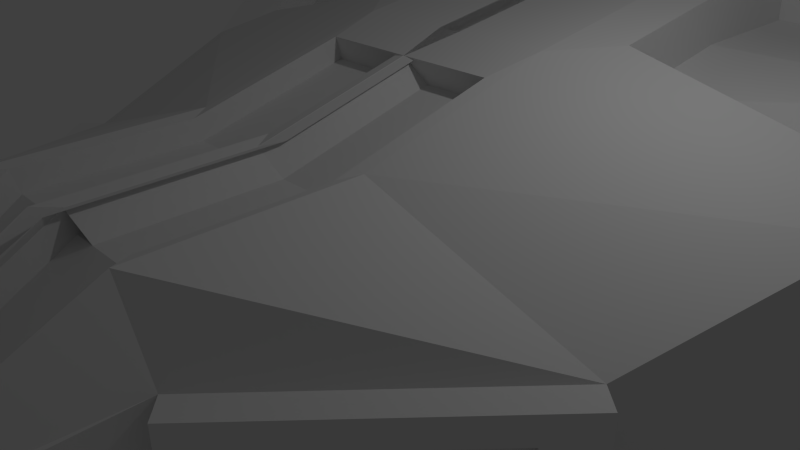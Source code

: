 # Source: Enemy7.blend  (saved by Blender 2.70.0; exported with 4.5.12 LTS)
import bpy
from mathutils import Matrix  # noqa: F401  (used for matrix-valued properties, if any)

bpy.ops.wm.read_factory_settings(use_empty=True)
scene = bpy.context.scene
scene.name = 'Scene'

# ---- collections
col_collection_1 = bpy.data.collections.new('Collection 1'); scene.collection.children.link(col_collection_1)

# ---- materials (node trees are filled in below, after node groups)
mat_material = bpy.data.materials.new('Material')
mat_material.alpha_threshold = 0.0
mat_material.use_transparent_shadow = False
mat_material.roughness = 0.5
mat_material.line_color = (0.0, 0.0, 0.0, 1.0)

# ---- material node trees

# ---- world
world_world = bpy.data.worlds.new('World'); scene.world = world_world
world_world.color = (0.05088, 0.05088, 0.05088)
world_world.use_sun_shadow = False
world_world.sun_shadow_jitter_overblur = 0.0
world_world.cycles.sampling_method = 'MANUAL'
world_world.cycles.sample_map_resolution = 256

# ---- cameras
cam_camera = bpy.data.cameras.new('Camera')
cam_camera.clip_end = 100.0
cam_camera.lens = 35.0
cam_camera.sensor_width = 32.0
cam_camera.sensor_height = 18.0
cam_camera.ortho_scale = 7.314
cam_camera.dof.focus_distance = 0.0
cam_camera.dof.aperture_fstop = 128.0

# ---- lights
light_lamp = bpy.data.lights.new('Lamp', 'POINT')
light_lamp.transmission_factor = 0.0
light_lamp.cutoff_distance = 30.0
light_lamp.energy = 100.0
light_lamp.shadow_buffer_clip_start = 1.001
light_lamp.shadow_soft_size = 0.1
light_lamp.shadow_maximum_resolution = 0.006
light_lamp.use_absolute_resolution = True
light_lamp.cycles.use_multiple_importance_sampling = False

# ---- meshes
me_cube = bpy.data.meshes.new('Cube')
me_cube.from_pydata([(5.389, 6.743, -1.0), (1.262, -6.743, -0.4234), (0.0, -6.743, -0.4234), (-0.1615, 6.744, -1.0), (5.389, 6.743, 3.074), (1.262, -6.744, 0.4234), (0.0, -6.743, 0.4234), (-0.1615, 6.743, 3.074), (6.545, 4.046, -1.0), (5.317, 1.349, -1.0), (4.388, -1.349, -1.0), (1.958, -4.046, -1.0), (-0.1615, -4.046, -1.0), (-0.1615, -1.349, -1.0), (-0.1615, 1.349, -1.0), (-0.1615, 4.046, -1.0), (6.545, 4.046, 3.074), (5.317, 1.349, 1.704), (4.388, -1.349, 1.0), (1.958, -4.046, 1.0), (-0.1615, -4.046, 1.959), (-0.1615, -1.349, 1.959), (-0.1615, 1.349, 2.663), (-0.1615, 4.046, 3.074), (1.439, 6.743, -1.0), (1.039, 6.743, -1.0), (0.6385, 6.744, -1.0), (0.2385, 6.744, -1.0), (1.093, -6.743, -0.4234), (0.9232, -6.743, -0.4234), (0.7539, -6.743, -0.4234), (0.3745, -6.743, -0.4234), (1.439, 6.743, 3.074), (1.039, 6.743, 3.074), (0.6385, 6.743, 3.074), (0.2385, 6.743, 3.074), (1.093, -6.744, 0.4234), (0.9232, -6.743, 0.4234), (0.7539, -6.743, 0.4234), (0.3745, -6.743, 0.4234), (1.439, 4.046, -1.0), (1.039, 4.046, -1.0), (0.6385, 4.046, -1.0), (0.2385, 4.046, -1.0), (1.439, 1.349, -1.0), (1.039, 1.349, -1.0), (0.6385, 1.349, -1.0), (0.2385, 1.349, -1.0), (1.439, -1.349, -1.0), (1.039, -1.349, -1.0), (0.6385, -1.349, -1.0), (0.2385, -1.349, -1.0), (1.439, -4.046, -1.0), (1.039, -4.046, -1.0), (0.6385, -4.046, -1.0), (0.2385, -4.046, -1.0), (0.2385, 4.046, 3.074), (0.6385, 4.046, 3.074), (1.039, 4.046, 3.074), (1.439, 4.046, 3.074), (0.2385, 1.349, 2.663), (0.6385, 1.349, 2.663), (1.039, 1.349, 2.663), (1.439, 1.349, 2.663), (0.8701, -5.966, 0.6786), (1.007, -5.966, 0.6786), (-0.006172, 0.5712, 2.488), (1.439, -1.349, 1.959), (-0.006172, -1.608, 1.919), (-0.006173, -3.787, 1.919), (0.0, -5.966, 0.6786), (1.439, -4.046, 1.959), (5.389, 6.743, -0.6), (5.389, 6.743, -0.2), (5.389, 6.743, 0.2), (5.389, 6.743, 0.6), (1.262, -6.743, -0.2541), (1.262, -6.743, -0.08469), (1.262, -6.744, 0.08469), (1.262, -6.744, 0.2541), (0.0, -6.743, -0.2541), (0.0, -6.743, -0.08469), (0.0, -6.743, 0.08469), (0.0, -6.743, 0.2541), (-0.1615, 6.744, -0.6), (-0.1615, 6.744, -0.2), (-0.1615, 6.743, 0.2), (-0.1615, 6.743, 0.6), (6.545, 4.046, 0.6), (6.545, 4.046, 0.2), (6.545, 4.046, -0.2), (6.545, 4.046, -0.6), (5.317, 1.349, 0.6), (5.317, 1.349, 0.2), (5.317, 1.349, -0.2), (5.317, 1.349, -0.6), (4.388, -1.349, 0.6), (4.388, -1.349, 0.2), (4.388, -1.349, -0.2), (4.388, -1.349, -0.6), (1.958, -4.046, 0.6), (1.958, -4.046, 0.2), (1.958, -4.046, -0.2), (1.958, -4.046, -0.6), (1.093, -6.743, 0.2541), (1.093, -6.743, 0.08469), (1.093, -6.743, -0.08469), (1.093, -6.743, -0.2541), (0.9232, -6.743, 0.2541), (0.9232, -6.743, 0.08469), (0.9232, -6.743, -0.08469), (0.9232, -6.743, -0.2541), (0.7539, -6.743, 0.2541), (0.7539, -6.743, 0.08469), (0.7539, -6.743, -0.08469), (0.7539, -6.743, -0.2541), (0.3745, -6.743, 0.2541), (0.3745, -6.743, 0.08469), (0.3745, -6.743, -0.08469), (0.3745, -6.743, -0.2541), (1.439, 6.743, -0.6), (1.439, 6.743, -0.2), (1.439, 6.743, 0.2), (1.439, 6.743, 0.6), (1.039, 6.743, -0.6), (1.039, 6.743, -0.2), (1.039, 6.743, 0.2), (1.039, 6.743, 0.6), (0.6385, 6.743, -0.6), (0.6385, 6.743, -0.2), (0.6385, 6.743, 0.2), (0.6385, 6.743, 0.6), (0.2385, 6.744, -0.6), (0.2385, 6.743, -0.2), (0.2385, 6.743, 0.2), (0.2385, 6.743, 0.6), (4.66, -1.594, -1.0), (2.23, -4.291, -1.0), (4.66, -1.594, 1.0), (2.23, -4.291, 1.0), (4.66, -1.594, 0.6), (4.66, -1.594, 0.2), (4.66, -1.594, -0.2), (4.66, -1.594, -0.6), (2.23, -4.291, 0.6), (2.23, -4.291, 0.2), (2.23, -4.291, -0.2), (2.23, -4.291, -0.6), (4.26, -2.037, -0.671), (2.629, -3.847, -0.671), (4.26, -2.037, 0.671), (2.629, -3.847, 0.671), (4.26, -2.037, 0.4026), (4.26, -2.037, 0.1342), (4.26, -2.037, -0.1342), (4.26, -2.037, -0.4026), (2.629, -3.847, 0.4026), (2.629, -3.847, 0.1342), (2.629, -3.847, -0.1342), (2.629, -3.847, -0.4026), (3.44, -1.298, -0.671), (1.809, -3.108, -0.671), (3.44, -1.298, 0.671), (1.809, -3.108, 0.671), (3.44, -1.298, 0.4026), (3.44, -1.298, 0.1342), (3.44, -1.298, -0.1342), (3.44, -1.298, -0.4026), (1.809, -3.108, 0.4026), (1.809, -3.108, 0.1342), (1.809, -3.108, -0.1342), (1.809, -3.108, -0.4026), (0.0, -6.743, 0.4234), (-0.1615, -4.046, 1.959), (-0.1615, -1.349, 1.959), (-0.1615, 1.349, 2.663), (1.093, -6.744, 0.4234), (0.9232, -6.743, 0.4234), (0.7539, -6.743, 0.4234), (0.3965, -6.743, 0.4234), (0.2385, 1.349, 2.663), (0.6385, 1.349, 2.663), (1.039, 1.349, 2.663), (1.439, 1.349, 2.663), (0.0, -5.885, 0.3714), (-0.006172, -3.706, 1.612), (-0.006172, -1.527, 1.612), (1.439, -1.349, 1.959), (-0.006172, 0.6521, 2.18), (1.007, -5.885, 0.3714), (0.8701, -5.885, 0.3714), (1.439, -4.046, 1.959), (0.7332, -5.966, 0.6786), (0.4084, -5.966, 0.6786), (0.317, 0.5712, 2.488), (0.6401, 0.5712, 2.488), (0.9632, 0.5712, 2.488), (1.286, 0.5712, 2.488), (1.286, -1.608, 1.919), (1.286, -3.787, 1.919), (0.7332, -5.885, 0.3714), (0.5964, -5.885, 0.3714), (0.317, 0.6521, 2.18), (0.6401, 0.6521, 2.18), (0.9632, 0.6521, 2.18), (1.286, 0.6521, 2.18), (0.317, -1.527, 1.612), (0.6401, -1.527, 1.612), (0.9632, -1.527, 1.612), (1.286, -1.527, 1.612), (0.317, -3.706, 1.612), (0.6401, -3.706, 1.612), (0.9632, -3.706, 1.612), (1.286, -3.706, 1.612), (4.858, 5.946, 2.986), (5.673, 4.046, 2.986), (4.808, 2.146, 2.021), (2.076, 5.946, 2.986), (2.076, 4.046, 2.986), (2.076, 2.146, 2.696), (4.824, 6.061, 2.317), (5.639, 4.161, 2.317), (4.773, 2.261, 1.352), (2.041, 6.061, 2.317), (2.041, 4.161, 2.317), (2.041, 2.261, 2.028), (4.759, 6.743, -0.571), (4.759, 6.743, 2.204), (2.068, 6.743, -0.571), (2.068, 6.743, 2.204), (4.759, 6.743, -0.2985), (4.759, 6.743, -0.02604), (4.759, 6.743, 0.2464), (4.759, 6.743, 0.5189), (2.068, 6.743, -0.2985), (2.068, 6.743, -0.02604), (2.068, 6.743, 0.2464), (2.068, 6.743, 0.5189), (4.759, 5.17, -0.571), (4.759, 5.17, 2.204), (2.068, 5.17, -0.571), (2.068, 5.17, 2.204), (4.759, 5.17, -0.2985), (4.759, 5.17, -0.02604), (4.759, 5.17, 0.2464), (4.759, 5.17, 0.5189), (2.068, 5.17, -0.2985), (2.068, 5.17, -0.02604), (2.068, 5.17, 0.2464), (2.068, 5.17, 0.5189), (4.266, 5.17, -0.2351), (4.266, 5.17, 1.523), (2.561, 5.17, -0.2351), (2.561, 5.17, 1.523), (4.266, 5.17, -0.0625), (4.266, 5.17, 0.1101), (4.266, 5.17, 0.2828), (4.266, 5.17, 0.4554), (2.561, 5.17, -0.0625), (2.561, 5.17, 0.1101), (2.561, 5.17, 0.2828), (2.561, 5.17, 0.4554), (4.266, 8.2, -0.2351), (4.266, 8.2, 1.523), (2.561, 8.2, -0.2351), (2.561, 8.2, 1.523), (4.266, 8.2, -0.0625), (4.266, 8.2, 0.1101), (4.266, 8.2, 0.2828), (4.266, 8.2, 0.4554), (2.561, 8.2, -0.0625), (2.561, 8.2, 0.1101), (2.561, 8.2, 0.2828), (2.561, 8.2, 0.4554), (3.93, 8.2, -0.006205), (3.93, 8.2, 1.059), (2.897, 8.2, -0.006205), (2.897, 8.2, 1.059), (3.93, 8.2, 0.09838), (3.93, 8.2, 0.203), (3.93, 8.2, 0.3075), (3.93, 8.2, 0.4121), (2.897, 8.2, 0.09838), (2.897, 8.2, 0.203), (2.897, 8.2, 0.3075), (2.897, 8.2, 0.4121), (3.93, 7.724, -0.006205), (3.93, 7.724, 1.059), (2.897, 7.724, -0.006205), (2.897, 7.724, 1.059), (3.93, 7.724, 0.09838), (3.93, 7.724, 0.203), (3.93, 7.724, 0.3075), (3.93, 7.724, 0.4121), (2.897, 7.724, 0.09838), (2.897, 7.724, 0.203), (2.897, 7.724, 0.3075), (2.897, 7.724, 0.4121), (-0.006173, -3.787, 1.919), (0.0, -5.966, 0.6786), (0.0, -5.885, 0.3714), (-0.006172, -3.706, 1.612), (0.5964, -5.885, 0.3714), (0.317, -3.706, 1.612), (4.158, -1.941, 0.5602), (4.158, -1.941, 0.415), (4.158, -1.941, 0.2503), (4.158, -1.941, 0.1051), (4.158, -1.941, -0.0596), (4.158, -1.941, -0.2048), (4.158, -1.941, -0.3695), (4.158, -1.941, -0.5147), (2.275, -4.031, 0.415), (2.275, -4.031, 0.5602), (2.275, -4.031, 0.1051), (2.275, -4.031, 0.2503), (2.275, -4.031, -0.2048), (2.275, -4.031, -0.0596), (2.275, -4.031, -0.5147), (2.275, -4.031, -0.3695)], [], [(55, 31, 2, 12), (39, 38, 178, 179), (100, 19, 5, 79), (116, 39, 6, 83), (27, 43, 15, 3), (132, 27, 3, 84), (43, 47, 14, 15), (47, 51, 13, 14), (51, 55, 12, 13), (35, 7, 23, 56), (56, 23, 22, 60), (22, 21, 174, 175), (60, 22, 175, 180), (75, 4, 16, 88), (88, 16, 17, 92), (92, 17, 18, 96), (18, 19, 139, 138), (11, 1, 28, 52), (52, 28, 29, 53), (53, 29, 30, 54), (54, 30, 31, 55), (19, 71, 36, 5), (61, 60, 180, 181), (36, 71, 191, 176), (71, 67, 187, 191), (79, 5, 36, 104), (104, 36, 37, 108), (108, 37, 38, 112), (112, 38, 39, 116), (0, 8, 40, 24), (24, 40, 41, 25), (25, 41, 42, 26), (26, 42, 43, 27), (32, 4, 227, 229), (120, 24, 25, 124), (124, 25, 26, 128), (128, 26, 27, 132), (8, 9, 44, 40), (40, 44, 45, 41), (41, 45, 46, 42), (42, 46, 47, 43), (9, 10, 48, 44), (44, 48, 49, 45), (45, 49, 50, 46), (46, 50, 51, 47), (10, 11, 52, 48), (48, 52, 53, 49), (49, 53, 54, 50), (50, 54, 55, 51), (4, 32, 217, 214), (32, 33, 58, 59), (33, 34, 57, 58), (34, 35, 56, 57), (59, 63, 219, 218), (59, 58, 62, 63), (58, 57, 61, 62), (57, 56, 60, 61), (17, 63, 67, 18), (37, 36, 176, 177), (62, 61, 181, 182), (67, 63, 183, 187), (18, 67, 71, 19), (20, 6, 172, 173), (38, 37, 177, 178), (63, 62, 182, 183), (11, 103, 76, 1), (103, 102, 77, 76), (102, 101, 78, 77), (101, 100, 79, 78), (31, 119, 80, 2), (119, 118, 81, 80), (118, 117, 82, 81), (117, 116, 83, 82), (35, 135, 87, 7), (135, 134, 86, 87), (134, 133, 85, 86), (133, 132, 84, 85), (0, 72, 91, 8), (72, 73, 90, 91), (73, 74, 89, 90), (74, 75, 88, 89), (8, 91, 95, 9), (91, 90, 94, 95), (90, 89, 93, 94), (89, 88, 92, 93), (9, 95, 99, 10), (95, 94, 98, 99), (94, 93, 97, 98), (93, 92, 96, 97), (10, 99, 143, 136), (99, 98, 142, 143), (103, 11, 137, 147), (19, 100, 144, 139), (1, 76, 107, 28), (76, 77, 106, 107), (77, 78, 105, 106), (78, 79, 104, 105), (28, 107, 111, 29), (107, 106, 110, 111), (106, 105, 109, 110), (105, 104, 108, 109), (29, 111, 115, 30), (111, 110, 114, 115), (110, 109, 113, 114), (109, 108, 112, 113), (30, 115, 119, 31), (115, 114, 118, 119), (114, 113, 117, 118), (113, 112, 116, 117), (74, 73, 231, 232), (123, 32, 229, 237), (75, 74, 232, 233), (24, 120, 234, 228), (32, 123, 127, 33), (123, 122, 126, 127), (122, 121, 125, 126), (121, 120, 124, 125), (33, 127, 131, 34), (127, 126, 130, 131), (126, 125, 129, 130), (125, 124, 128, 129), (34, 131, 135, 35), (131, 130, 134, 135), (130, 129, 133, 134), (129, 128, 132, 133), (143, 142, 154, 155), (147, 137, 149, 159), (139, 144, 156, 151), (140, 138, 150, 152), (144, 145, 157, 156), (102, 103, 147, 146), (98, 97, 141, 142), (101, 102, 146, 145), (97, 96, 140, 141), (100, 101, 145, 144), (96, 18, 138, 140), (11, 10, 136, 137), (152, 150, 162, 164), (156, 157, 169, 168), (149, 148, 160, 161), (153, 152, 164, 165), (157, 158, 170, 169), (136, 143, 155, 148), (146, 147, 159, 158), (142, 141, 153, 154), (138, 139, 151, 150), (145, 146, 158, 157), (141, 140, 152, 153), (137, 136, 148, 149), (164, 162, 163, 168), (160, 167, 171, 161), (167, 166, 170, 171), (166, 165, 169, 170), (165, 164, 168, 169), (151, 156, 168, 163), (159, 149, 161, 171), (155, 154, 166, 167), (148, 155, 167, 160), (158, 159, 171, 170), (154, 153, 165, 166), (150, 151, 163, 162), (187, 183, 197, 198), (177, 176, 65, 64), (182, 181, 195, 196), (176, 191, 199, 65), (172, 179, 193, 70), (178, 177, 64, 192), (183, 182, 196, 197), (173, 172, 70, 69), (179, 178, 192, 193), (174, 173, 69, 68), (180, 175, 66, 194), (191, 187, 198, 199), (21, 20, 173, 174), (6, 39, 179, 172), (197, 196, 204, 205), (69, 70, 184, 185), (193, 192, 200, 201), (70, 193, 201, 184), (194, 66, 188, 202), (199, 198, 209, 213), (66, 68, 186, 188), (195, 194, 202, 203), (198, 197, 205, 209), (64, 65, 189, 190), (196, 195, 203, 204), (65, 199, 213, 189), (181, 180, 194, 195), (175, 174, 68, 66), (210, 185, 184, 201), (202, 188, 186, 206), (206, 186, 185, 210), (213, 212, 190, 189), (212, 211, 200, 190), (211, 210, 201, 200), (205, 204, 208, 209), (204, 203, 207, 208), (203, 202, 206, 207), (209, 208, 212, 213), (208, 207, 211, 212), (207, 206, 210, 211), (192, 64, 190, 200), (68, 69, 185, 186), (218, 219, 225, 224), (219, 216, 222, 225), (63, 17, 216, 219), (17, 16, 215, 216), (32, 59, 218, 217), (16, 4, 214, 215), (220, 223, 224, 221), (221, 224, 225, 222), (216, 215, 221, 222), (217, 218, 224, 223), (215, 214, 220, 221), (214, 217, 223, 220), (233, 232, 244, 245), (237, 229, 241, 249), (228, 234, 246, 240), (230, 226, 238, 242), (234, 235, 247, 246), (122, 123, 237, 236), (73, 72, 230, 231), (4, 75, 233, 227), (121, 122, 236, 235), (72, 0, 226, 230), (120, 121, 235, 234), (0, 24, 228, 226), (242, 238, 250, 254), (246, 247, 259, 258), (239, 245, 257, 251), (243, 242, 254, 255), (247, 248, 260, 259), (229, 227, 239, 241), (236, 237, 249, 248), (232, 231, 243, 244), (226, 228, 240, 238), (235, 236, 248, 247), (231, 230, 242, 243), (227, 233, 245, 239), (255, 254, 266, 267), (259, 260, 272, 271), (250, 252, 264, 262), (256, 255, 267, 268), (260, 261, 273, 272), (240, 246, 258, 252), (249, 241, 253, 261), (245, 244, 256, 257), (241, 239, 251, 253), (248, 249, 261, 260), (244, 243, 255, 256), (238, 240, 252, 250), (262, 264, 276, 274), (268, 267, 279, 280), (272, 273, 285, 284), (265, 263, 275, 277), (269, 268, 280, 281), (251, 257, 269, 263), (258, 259, 271, 270), (254, 250, 262, 266), (252, 258, 270, 264), (261, 253, 265, 273), (257, 256, 268, 269), (253, 251, 263, 265), (284, 285, 297, 296), (277, 275, 287, 289), (281, 280, 292, 293), (285, 277, 289, 297), (276, 282, 294, 288), (271, 272, 284, 283), (267, 266, 278, 279), (263, 269, 281, 275), (270, 271, 283, 282), (266, 262, 274, 278), (264, 270, 282, 276), (273, 265, 277, 285), (290, 286, 288, 294), (287, 293, 297, 289), (293, 292, 296, 297), (292, 291, 295, 296), (291, 290, 294, 295), (280, 279, 291, 292), (274, 276, 288, 286), (283, 284, 296, 295), (279, 278, 290, 291), (275, 281, 293, 287), (282, 283, 295, 294), (278, 274, 286, 290), (210, 69, 68, 206), (202, 66, 68, 206), (184, 185, 301, 300), (201, 210, 303, 302), (70, 69, 298, 299), (310, 319, 318, 311), (308, 317, 316, 309), (306, 315, 314, 307), (304, 313, 312, 305)])
me_cube.materials.append(mat_material)
me_cube.use_remesh_preserve_volume = False
me_cube.use_remesh_preserve_attributes = False
me_cube.use_mirror_vertex_groups = False
me_cube.update()

# ---- objects
ob_cube = bpy.data.objects.new('Cube', me_cube)
ob_lamp = bpy.data.objects.new('Lamp', light_lamp)
ob_camera = bpy.data.objects.new('Camera', cam_camera)

# ---- transforms, parenting, visibility, modifiers, constraints
ob_cube.location = (0.0, 0.0, 0.0)
ob_cube.lock_rotations_4d = False
ob_cube.empty_display_type = 'ARROWS'
ob_cube.lineart.crease_threshold = 0.0
_m = ob_cube.modifiers.new('Mirror', 'MIRROR')
_m.use_clip = True
ob_lamp.location = (4.076, 1.005, 5.904)
ob_lamp.rotation_euler = (0.6503, 0.05522, 1.866)
ob_lamp.lock_rotations_4d = False
ob_lamp.empty_display_type = 'ARROWS'
ob_lamp.color = (0.0, 0.0, 0.0, 0.0)
ob_lamp.lineart.crease_threshold = 0.0
ob_camera.location = (7.481, -6.508, 5.344)
ob_camera.rotation_euler = (1.109, 0.01082, 0.8149)
ob_camera.lock_rotations_4d = False
ob_camera.empty_display_type = 'ARROWS'
ob_camera.color = (0.0, 0.0, 0.0, 0.0)
ob_camera.display_type = 'WIRE'
ob_camera.lineart.crease_threshold = 0.0

# ---- collection membership
col_collection_1.objects.link(ob_cube)
col_collection_1.objects.link(ob_lamp)
col_collection_1.objects.link(ob_camera)

# ---- scene / render settings (as saved in the file)
scene.camera = ob_camera
scene.frame_start = 1; scene.frame_end = 250; scene.frame_set(1)
scene.render.engine = 'BLENDER_EEVEE_NEXT'
scene.render.resolution_percentage = 50
scene.render.dither_intensity = 0.0
scene.cycles.use_denoising = False
scene.cycles.samples = 10
scene.cycles.sampling_pattern = 'TABULATED_SOBOL'
scene.cycles.light_sampling_threshold = 0.0
scene.cycles.use_adaptive_sampling = False
scene.cycles.use_light_tree = False
scene.cycles.blur_glossy = 0.0
scene.cycles.volume_bounces = 1
scene.cycles.pixel_filter_type = 'GAUSSIAN'
scene.cycles.sample_clamp_indirect = 0.0
scene.view_settings.view_transform = 'Standard'
bpy.context.view_layer.update()
